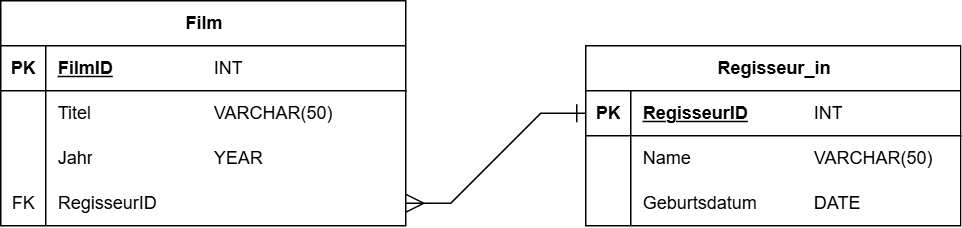

The diagram above was exported from draw.io. Its source (the exported page's mxGraphModel, read from the mxfile embedded in the PNG):
<mxGraphModel dx="984" dy="548" grid="1" gridSize="10" guides="1" tooltips="1" connect="1" arrows="1" fold="1" page="1" pageScale="1" pageWidth="827" pageHeight="1169" math="0" shadow="0">
  <root>
    <mxCell id="0" />
    <mxCell id="1" parent="0" />
    <mxCell id="1Tki9qqnT3-tyHkLJnU8-1" value="Film" style="shape=table;startSize=30;container=1;collapsible=1;childLayout=tableLayout;fixedRows=1;rowLines=0;fontStyle=1;align=center;resizeLast=1;html=1;" vertex="1" parent="1">
      <mxGeometry x="100" y="400" width="270" height="150" as="geometry" />
    </mxCell>
    <mxCell id="1Tki9qqnT3-tyHkLJnU8-2" value="" style="shape=tableRow;horizontal=0;startSize=0;swimlaneHead=0;swimlaneBody=0;fillColor=none;collapsible=0;dropTarget=0;points=[[0,0.5],[1,0.5]];portConstraint=eastwest;top=0;left=0;right=0;bottom=1;" vertex="1" parent="1Tki9qqnT3-tyHkLJnU8-1">
      <mxGeometry y="30" width="270" height="30" as="geometry" />
    </mxCell>
    <mxCell id="1Tki9qqnT3-tyHkLJnU8-3" value="PK" style="shape=partialRectangle;connectable=0;fillColor=none;top=0;left=0;bottom=0;right=0;fontStyle=1;overflow=hidden;whiteSpace=wrap;html=1;" vertex="1" parent="1Tki9qqnT3-tyHkLJnU8-2">
      <mxGeometry width="30" height="30" as="geometry">
        <mxRectangle width="30" height="30" as="alternateBounds" />
      </mxGeometry>
    </mxCell>
    <mxCell id="1Tki9qqnT3-tyHkLJnU8-4" value="FilmID" style="shape=partialRectangle;connectable=0;fillColor=none;top=0;left=0;bottom=0;right=0;align=left;spacingLeft=6;fontStyle=5;overflow=hidden;whiteSpace=wrap;html=1;" vertex="1" parent="1Tki9qqnT3-tyHkLJnU8-2">
      <mxGeometry x="30" width="240" height="30" as="geometry">
        <mxRectangle width="240" height="30" as="alternateBounds" />
      </mxGeometry>
    </mxCell>
    <mxCell id="1Tki9qqnT3-tyHkLJnU8-5" value="" style="shape=tableRow;horizontal=0;startSize=0;swimlaneHead=0;swimlaneBody=0;fillColor=none;collapsible=0;dropTarget=0;points=[[0,0.5],[1,0.5]];portConstraint=eastwest;top=0;left=0;right=0;bottom=0;" vertex="1" parent="1Tki9qqnT3-tyHkLJnU8-1">
      <mxGeometry y="60" width="270" height="30" as="geometry" />
    </mxCell>
    <mxCell id="1Tki9qqnT3-tyHkLJnU8-6" value="" style="shape=partialRectangle;connectable=0;fillColor=none;top=0;left=0;bottom=0;right=0;editable=1;overflow=hidden;whiteSpace=wrap;html=1;" vertex="1" parent="1Tki9qqnT3-tyHkLJnU8-5">
      <mxGeometry width="30" height="30" as="geometry">
        <mxRectangle width="30" height="30" as="alternateBounds" />
      </mxGeometry>
    </mxCell>
    <mxCell id="1Tki9qqnT3-tyHkLJnU8-7" value="Titel" style="shape=partialRectangle;connectable=0;fillColor=none;top=0;left=0;bottom=0;right=0;align=left;spacingLeft=6;overflow=hidden;whiteSpace=wrap;html=1;" vertex="1" parent="1Tki9qqnT3-tyHkLJnU8-5">
      <mxGeometry x="30" width="240" height="30" as="geometry">
        <mxRectangle width="240" height="30" as="alternateBounds" />
      </mxGeometry>
    </mxCell>
    <mxCell id="1Tki9qqnT3-tyHkLJnU8-8" value="" style="shape=tableRow;horizontal=0;startSize=0;swimlaneHead=0;swimlaneBody=0;fillColor=none;collapsible=0;dropTarget=0;points=[[0,0.5],[1,0.5]];portConstraint=eastwest;top=0;left=0;right=0;bottom=0;" vertex="1" parent="1Tki9qqnT3-tyHkLJnU8-1">
      <mxGeometry y="90" width="270" height="30" as="geometry" />
    </mxCell>
    <mxCell id="1Tki9qqnT3-tyHkLJnU8-9" value="" style="shape=partialRectangle;connectable=0;fillColor=none;top=0;left=0;bottom=0;right=0;editable=1;overflow=hidden;whiteSpace=wrap;html=1;" vertex="1" parent="1Tki9qqnT3-tyHkLJnU8-8">
      <mxGeometry width="30" height="30" as="geometry">
        <mxRectangle width="30" height="30" as="alternateBounds" />
      </mxGeometry>
    </mxCell>
    <mxCell id="1Tki9qqnT3-tyHkLJnU8-10" value="Jahr" style="shape=partialRectangle;connectable=0;fillColor=none;top=0;left=0;bottom=0;right=0;align=left;spacingLeft=6;overflow=hidden;whiteSpace=wrap;html=1;" vertex="1" parent="1Tki9qqnT3-tyHkLJnU8-8">
      <mxGeometry x="30" width="240" height="30" as="geometry">
        <mxRectangle width="240" height="30" as="alternateBounds" />
      </mxGeometry>
    </mxCell>
    <mxCell id="1Tki9qqnT3-tyHkLJnU8-11" value="" style="shape=tableRow;horizontal=0;startSize=0;swimlaneHead=0;swimlaneBody=0;fillColor=none;collapsible=0;dropTarget=0;points=[[0,0.5],[1,0.5]];portConstraint=eastwest;top=0;left=0;right=0;bottom=0;" vertex="1" parent="1Tki9qqnT3-tyHkLJnU8-1">
      <mxGeometry y="120" width="270" height="30" as="geometry" />
    </mxCell>
    <mxCell id="1Tki9qqnT3-tyHkLJnU8-12" value="FK" style="shape=partialRectangle;connectable=0;fillColor=none;top=0;left=0;bottom=0;right=0;editable=1;overflow=hidden;whiteSpace=wrap;html=1;" vertex="1" parent="1Tki9qqnT3-tyHkLJnU8-11">
      <mxGeometry width="30" height="30" as="geometry">
        <mxRectangle width="30" height="30" as="alternateBounds" />
      </mxGeometry>
    </mxCell>
    <mxCell id="1Tki9qqnT3-tyHkLJnU8-13" value="RegisseurID" style="shape=partialRectangle;connectable=0;fillColor=none;top=0;left=0;bottom=0;right=0;align=left;spacingLeft=6;overflow=hidden;whiteSpace=wrap;html=1;" vertex="1" parent="1Tki9qqnT3-tyHkLJnU8-11">
      <mxGeometry x="30" width="240" height="30" as="geometry">
        <mxRectangle width="240" height="30" as="alternateBounds" />
      </mxGeometry>
    </mxCell>
    <mxCell id="1Tki9qqnT3-tyHkLJnU8-14" value="Regisseur_in" style="shape=table;startSize=30;container=1;collapsible=1;childLayout=tableLayout;fixedRows=1;rowLines=0;fontStyle=1;align=center;resizeLast=1;html=1;comic=0;enumerate=0;treeMoving=0;treeFolding=0;" vertex="1" parent="1">
      <mxGeometry x="490" y="430" width="250" height="120" as="geometry" />
    </mxCell>
    <mxCell id="1Tki9qqnT3-tyHkLJnU8-15" value="" style="shape=tableRow;horizontal=0;startSize=0;swimlaneHead=0;swimlaneBody=0;fillColor=none;collapsible=0;dropTarget=0;points=[[0,0.5],[1,0.5]];portConstraint=eastwest;top=0;left=0;right=0;bottom=1;" vertex="1" parent="1Tki9qqnT3-tyHkLJnU8-14">
      <mxGeometry y="30" width="250" height="30" as="geometry" />
    </mxCell>
    <mxCell id="1Tki9qqnT3-tyHkLJnU8-16" value="PK" style="shape=partialRectangle;connectable=0;fillColor=none;top=0;left=0;bottom=0;right=0;fontStyle=1;overflow=hidden;whiteSpace=wrap;html=1;" vertex="1" parent="1Tki9qqnT3-tyHkLJnU8-15">
      <mxGeometry width="30" height="30" as="geometry">
        <mxRectangle width="30" height="30" as="alternateBounds" />
      </mxGeometry>
    </mxCell>
    <mxCell id="1Tki9qqnT3-tyHkLJnU8-17" value="RegisseurID" style="shape=partialRectangle;connectable=0;fillColor=none;top=0;left=0;bottom=0;right=0;align=left;spacingLeft=6;fontStyle=5;overflow=hidden;whiteSpace=wrap;html=1;" vertex="1" parent="1Tki9qqnT3-tyHkLJnU8-15">
      <mxGeometry x="30" width="220" height="30" as="geometry">
        <mxRectangle width="220" height="30" as="alternateBounds" />
      </mxGeometry>
    </mxCell>
    <mxCell id="1Tki9qqnT3-tyHkLJnU8-18" value="" style="shape=tableRow;horizontal=0;startSize=0;swimlaneHead=0;swimlaneBody=0;fillColor=none;collapsible=0;dropTarget=0;points=[[0,0.5],[1,0.5]];portConstraint=eastwest;top=0;left=0;right=0;bottom=0;" vertex="1" parent="1Tki9qqnT3-tyHkLJnU8-14">
      <mxGeometry y="60" width="250" height="30" as="geometry" />
    </mxCell>
    <mxCell id="1Tki9qqnT3-tyHkLJnU8-19" value="" style="shape=partialRectangle;connectable=0;fillColor=none;top=0;left=0;bottom=0;right=0;editable=1;overflow=hidden;whiteSpace=wrap;html=1;" vertex="1" parent="1Tki9qqnT3-tyHkLJnU8-18">
      <mxGeometry width="30" height="30" as="geometry">
        <mxRectangle width="30" height="30" as="alternateBounds" />
      </mxGeometry>
    </mxCell>
    <mxCell id="1Tki9qqnT3-tyHkLJnU8-20" value="Name" style="shape=partialRectangle;connectable=0;fillColor=none;top=0;left=0;bottom=0;right=0;align=left;spacingLeft=6;overflow=hidden;whiteSpace=wrap;html=1;" vertex="1" parent="1Tki9qqnT3-tyHkLJnU8-18">
      <mxGeometry x="30" width="220" height="30" as="geometry">
        <mxRectangle width="220" height="30" as="alternateBounds" />
      </mxGeometry>
    </mxCell>
    <mxCell id="1Tki9qqnT3-tyHkLJnU8-21" value="" style="shape=tableRow;horizontal=0;startSize=0;swimlaneHead=0;swimlaneBody=0;fillColor=none;collapsible=0;dropTarget=0;points=[[0,0.5],[1,0.5]];portConstraint=eastwest;top=0;left=0;right=0;bottom=0;" vertex="1" parent="1Tki9qqnT3-tyHkLJnU8-14">
      <mxGeometry y="90" width="250" height="30" as="geometry" />
    </mxCell>
    <mxCell id="1Tki9qqnT3-tyHkLJnU8-22" value="" style="shape=partialRectangle;connectable=0;fillColor=none;top=0;left=0;bottom=0;right=0;editable=1;overflow=hidden;whiteSpace=wrap;html=1;" vertex="1" parent="1Tki9qqnT3-tyHkLJnU8-21">
      <mxGeometry width="30" height="30" as="geometry">
        <mxRectangle width="30" height="30" as="alternateBounds" />
      </mxGeometry>
    </mxCell>
    <mxCell id="1Tki9qqnT3-tyHkLJnU8-23" value="Geburtsdatum" style="shape=partialRectangle;connectable=0;fillColor=none;top=0;left=0;bottom=0;right=0;align=left;spacingLeft=6;overflow=hidden;whiteSpace=wrap;html=1;" vertex="1" parent="1Tki9qqnT3-tyHkLJnU8-21">
      <mxGeometry x="30" width="220" height="30" as="geometry">
        <mxRectangle width="220" height="30" as="alternateBounds" />
      </mxGeometry>
    </mxCell>
    <mxCell id="1Tki9qqnT3-tyHkLJnU8-27" value="" style="edgeStyle=entityRelationEdgeStyle;fontSize=12;html=1;endArrow=ERone;rounded=0;entryX=0;entryY=0.5;entryDx=0;entryDy=0;exitX=1;exitY=0.5;exitDx=0;exitDy=0;startArrow=ERmany;startFill=0;endSize=10;startSize=10;endFill=0;" edge="1" parent="1" source="1Tki9qqnT3-tyHkLJnU8-11" target="1Tki9qqnT3-tyHkLJnU8-15">
      <mxGeometry width="100" height="100" relative="1" as="geometry">
        <mxPoint x="360" y="640" as="sourcePoint" />
        <mxPoint x="460" y="540" as="targetPoint" />
      </mxGeometry>
    </mxCell>
    <mxCell id="1Tki9qqnT3-tyHkLJnU8-29" value="INT" style="shape=partialRectangle;connectable=0;fillColor=none;top=0;left=0;bottom=0;right=0;editable=1;overflow=hidden;whiteSpace=wrap;html=1;align=left;" vertex="1" parent="1">
      <mxGeometry x="240" y="430" width="30" height="30" as="geometry">
        <mxRectangle width="30" height="30" as="alternateBounds" />
      </mxGeometry>
    </mxCell>
    <mxCell id="1Tki9qqnT3-tyHkLJnU8-30" value="VARCHAR(50)" style="shape=partialRectangle;connectable=0;fillColor=none;top=0;left=0;bottom=0;right=0;editable=1;overflow=hidden;whiteSpace=wrap;html=1;align=left;" vertex="1" parent="1">
      <mxGeometry x="240" y="460" width="90" height="30" as="geometry">
        <mxRectangle width="30" height="30" as="alternateBounds" />
      </mxGeometry>
    </mxCell>
    <mxCell id="1Tki9qqnT3-tyHkLJnU8-31" value="YEAR" style="shape=partialRectangle;connectable=0;fillColor=none;top=0;left=0;bottom=0;right=0;editable=1;overflow=hidden;whiteSpace=wrap;html=1;align=left;" vertex="1" parent="1">
      <mxGeometry x="240" y="490" width="40" height="30" as="geometry">
        <mxRectangle width="30" height="30" as="alternateBounds" />
      </mxGeometry>
    </mxCell>
    <mxCell id="1Tki9qqnT3-tyHkLJnU8-33" value="INT" style="shape=partialRectangle;connectable=0;fillColor=none;top=0;left=0;bottom=0;right=0;editable=1;overflow=hidden;whiteSpace=wrap;html=1;align=left;" vertex="1" parent="1">
      <mxGeometry x="640" y="460" width="30" height="30" as="geometry">
        <mxRectangle width="30" height="30" as="alternateBounds" />
      </mxGeometry>
    </mxCell>
    <mxCell id="1Tki9qqnT3-tyHkLJnU8-35" value="VARCHAR(50)" style="shape=partialRectangle;connectable=0;fillColor=none;top=0;left=0;bottom=0;right=0;editable=1;overflow=hidden;whiteSpace=wrap;html=1;align=left;" vertex="1" parent="1">
      <mxGeometry x="640" y="490" width="90" height="30" as="geometry">
        <mxRectangle width="30" height="30" as="alternateBounds" />
      </mxGeometry>
    </mxCell>
    <mxCell id="1Tki9qqnT3-tyHkLJnU8-36" value="DATE" style="shape=partialRectangle;connectable=0;fillColor=none;top=0;left=0;bottom=0;right=0;editable=1;overflow=hidden;whiteSpace=wrap;html=1;align=left;" vertex="1" parent="1">
      <mxGeometry x="640" y="520" width="90" height="30" as="geometry">
        <mxRectangle width="30" height="30" as="alternateBounds" />
      </mxGeometry>
    </mxCell>
  </root>
</mxGraphModel>